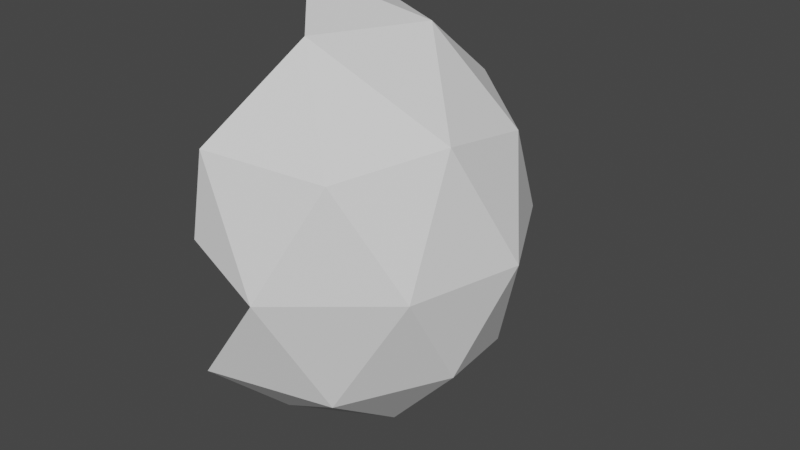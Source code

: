 # Source: ShatterPiece.blend  (saved by Blender 2.90.8; exported with 4.5.12 LTS)
import bpy
from mathutils import Matrix  # noqa: F401  (used for matrix-valued properties, if any)

bpy.ops.wm.read_factory_settings(use_empty=True)
scene = bpy.context.scene
scene.name = 'Scene'

# ---- collections
col_collection = bpy.data.collections.new('Collection'); scene.collection.children.link(col_collection)

# ---- world
world_world = bpy.data.worlds.new('World'); scene.world = world_world
world_world.use_nodes = True; world_world.node_tree.nodes.clear()
_N = world_world.node_tree.nodes; _L = world_world.node_tree.links
n0 = _N.new('ShaderNodeOutputWorld'); n0.name = 'World Output'; n0.location = (300, 300)
n1 = _N.new('ShaderNodeBackground'); n1.name = 'Background'; n1.location = (10, 300)
n1.inputs[0].default_value = (0.05088, 0.05088, 0.05088, 1.0)
_L.new(n1.outputs[0], n0.inputs[0])
n0.is_active_output = True
world_world.color = (0.05088, 0.05088, 0.05088)
world_world.use_sun_shadow = False
world_world.sun_shadow_jitter_overblur = 0.0

# ---- meshes
me_icosphere_001 = bpy.data.meshes.new('Icosphere.001')
me_icosphere_001.from_pydata([(-0.004615, -0.1292, -1.0), (0.8701, -0.2859, -0.4472), (0.08789, -0.8748, -0.4472), (0.4435, 0.5195, -0.4472), (0.5931, -0.6869, 0.4472), (-0.1505, 0.6044, 0.4363), (0.8129, 0.1749, 0.4472), (-0.003741, -0.1289, 1.001), (0.1728, -0.5217, -0.7737), (0.5095, -0.2213, -0.8507), (0.5639, -0.6596, -0.5257), (0.7729, 0.16, -0.5257), (0.2588, 0.2521, -0.8507), (0.1684, 0.6769, -0.4169), (0.99, -0.04255, 0.0), (0.7393, 0.4309, 0.0), (0.3912, -0.8939, -0.0229), (0.8609, -0.5491, 0.0), (0.05469, -0.8527, 0.1259), (0.1953, 0.6878, -0.01858), (-0.09958, 0.7455, 0.1445), (0.8272, -0.2782, 0.5257), (0.1096, -0.8345, 0.5067), (0.4215, 0.4878, 0.5257), (0.2998, -0.4646, 0.8777), (0.4759, 0.04953, 0.8507), (-0.03877, 0.3137, 0.8486), (0.2881, -0.2931, -0.4075), (0.2279, 0.1918, -0.4337), (0.3517, -0.3689, 0.03743), (0.2887, 0.1671, 0.03839), (0.06012, 0.2652, 0.1075), (0.1628, -0.249, 0.1289), (0.01528, -0.3557, 0.5149), (-0.02246, 0.1385, 0.493), (0.2176, -0.1975, 0.8384), (0.1077, 0.05343, 0.8296)], [], [(0, 9, 8), (1, 9, 11), (36, 26, 5, 34), (1, 11, 14), (2, 10, 16), (3, 13, 19), (1, 14, 17), (3, 19, 15), (4, 21, 24), (6, 23, 25), (25, 26, 7), (25, 23, 26), (22, 4, 24), (24, 25, 7), (24, 21, 25), (21, 6, 25), (15, 23, 6), (15, 19, 23), (19, 5, 23), (18, 16, 22), (16, 4, 22), (17, 21, 4), (17, 14, 21), (14, 6, 21), (19, 20, 5), (23, 5, 26), (16, 17, 4), (16, 10, 17), (10, 1, 17), (14, 15, 6), (14, 11, 15), (11, 3, 15), (31, 20, 19, 30), (28, 30, 19, 13), (33, 32, 18, 22), (24, 7, 26, 36, 35), (11, 12, 3), (11, 9, 12), (8, 9, 10), (9, 1, 10), (5, 20, 31, 34), (34, 31, 32, 33), (2, 16, 29, 27), (27, 29, 30, 28), (18, 32, 29, 16), (32, 31, 30, 29), (24, 35, 33, 22), (35, 36, 34, 33), (3, 12, 28), (2, 27, 8), (0, 27, 28), (8, 10, 2), (0, 28, 9), (9, 28, 12), (13, 3, 28), (27, 0, 8)])
_uv = me_icosphere_001.uv_layers.new(name='UVMap')
_uv.uv.foreach_set('vector', [0.8182, 0.0, 0.7727, 0.07873, 0.8636, 0.07873, 0.7273, 0.1575, 0.6818, 0.07873, 0.6364, 0.1575, 0.6212, 0.3937, 0.5, 0.3937, 0.4545, 0.3149, 0.6061, 0.3149, 0.7273, 0.1575, 0.6364, 0.1575, 0.6818, 0.2362, 0.9091, 0.1575, 0.8182, 0.1575, 0.8636, 0.2362, 0.5455, 0.1575, 0.4545, 0.1575, 0.5, 0.2362, 0.7273, 0.1575, 0.6818, 0.2362, 0.7727, 0.2362, 0.5455, 0.1575, 0.5, 0.2362, 0.5909, 0.2362, 0.8182, 0.3149, 0.7273, 0.3149, 0.7727, 0.3937, 0.6364, 0.3149, 0.5455, 0.3149, 0.5909, 0.3937, 0.5909, 0.3937, 0.5, 0.3937, 0.5455, 0.4724, 0.5909, 0.3937, 0.5455, 0.3149, 0.5, 0.3937, 0.9091, 0.3149, 0.8182, 0.3149, 0.8636, 0.3937, 0.7727, 0.3937, 0.6818, 0.3937, 0.7273, 0.4724, 0.7727, 0.3937, 0.7273, 0.3149, 0.6818, 0.3937, 0.7273, 0.3149, 0.6364, 0.3149, 0.6818, 0.3937, 0.5909, 0.2362, 0.5455, 0.3149, 0.6364, 0.3149, 0.5909, 0.2362, 0.5, 0.2362, 0.5455, 0.3149, 0.5, 0.2362, 0.4545, 0.3149, 0.5455, 0.3149, 0.9545, 0.2362, 0.8636, 0.2362, 0.9091, 0.3149, 0.8636, 0.2362, 0.8182, 0.3149, 0.9091, 0.3149, 0.7727, 0.2362, 0.7273, 0.3149, 0.8182, 0.3149, 0.7727, 0.2362, 0.6818, 0.2362, 0.7273, 0.3149, 0.6818, 0.2362, 0.6364, 0.3149, 0.7273, 0.3149, 0.5, 0.2362, 0.4091, 0.2362, 0.4545, 0.3149, 0.5455, 0.3149, 0.4545, 0.3149, 0.5, 0.3937, 0.8636, 0.2362, 0.7727, 0.2362, 0.8182, 0.3149, 0.8636, 0.2362, 0.8182, 0.1575, 0.7727, 0.2362, 0.8182, 0.1575, 0.7273, 0.1575, 0.7727, 0.2362, 0.6818, 0.2362, 0.5909, 0.2362, 0.6364, 0.3149, 0.6818, 0.2362, 0.6364, 0.1575, 0.5909, 0.2362, 0.6364, 0.1575, 0.5455, 0.1575, 0.5909, 0.2362, 0.5909, 0.2362, 0.4091, 0.2362, 0.5, 0.2362, 0.6212, 0.2362, 0.6061, 0.1575, 0.6212, 0.2362, 0.5, 0.2362, 0.4545, 0.1575, 0.7576, 0.3149, 0.7727, 0.2362, 0.9545, 0.2362, 0.9091, 0.3149, 0.8636, 0.3937, 0.5455, 0.4724, 0.5, 0.3937, 0.6212, 0.3937, 0.7424, 0.3937, 0.6364, 0.1575, 0.5909, 0.07873, 0.5455, 0.1575, 0.6364, 0.1575, 0.6818, 0.07873, 0.5909, 0.07873, 0.8636, 0.07873, 0.7727, 0.07873, 0.8182, 0.1575, 0.7727, 0.07873, 0.7273, 0.1575, 0.8182, 0.1575, 0.4545, 0.3149, 0.4091, 0.2362, 0.5909, 0.2362, 0.6061, 0.3149, 0.6061, 0.3149, 0.5909, 0.2362, 0.7727, 0.2362, 0.7576, 0.3149, 0.9091, 0.1575, 0.8636, 0.2362, 0.7424, 0.2362, 0.7576, 0.1575, 0.7576, 0.1575, 0.7424, 0.2362, 0.6212, 0.2362, 0.6061, 0.1575, 0.9545, 0.2362, 0.7727, 0.2362, 0.7424, 0.2362, 0.8636, 0.2362, 0.7727, 0.2362, 0.5909, 0.2362, 0.6212, 0.2362, 0.7424, 0.2362, 0.8636, 0.3937, 0.7424, 0.3937, 0.7576, 0.3149, 0.9091, 0.3149, 0.7424, 0.3937, 0.6212, 0.3937, 0.6061, 0.3149, 0.7576, 0.3149, 0.5455, 0.1575, 0.5909, 0.07873, 0.6061, 0.1575, 0.9091, 0.1575, 0.7576, 0.1575, 0.8636, 0.07873, 0.8182, 0.0, 0.7576, 0.1575, 0.6061, 0.1575, 0.8636, 0.07873, 0.8182, 0.1575, 0.9091, 0.1575, 0.8182, 0.0, 0.6061, 0.1575, 0.6818, 0.07873, 0.6818, 0.07873, 0.6061, 0.1575, 0.5909, 0.07873, 0.4545, 0.1575, 0.5455, 0.1575, 0.6061, 0.1575, 0.7576, 0.1575, 0.8182, 0.0, 0.8636, 0.07873])
me_icosphere_001.use_remesh_fix_poles = True
me_icosphere_001.use_remesh_preserve_attributes = False
me_icosphere_001.use_mirror_vertex_groups = False
me_icosphere_001.update()

# ---- objects
ob_shatterpart = bpy.data.objects.new('ShatterPart', me_icosphere_001)

# ---- transforms, parenting, visibility, modifiers, constraints
ob_shatterpart.location = (0.0, 0.0, 0.0)
ob_shatterpart.lineart.crease_threshold = 0.0

# ---- collection membership
col_collection.objects.link(ob_shatterpart)

# ---- scene / render settings (as saved in the file)
scene.frame_start = 1; scene.frame_end = 250; scene.frame_set(1)
scene.render.engine = 'BLENDER_EEVEE_NEXT'
scene.cycles.use_denoising = False
scene.cycles.samples = 128
scene.cycles.sampling_pattern = 'TABULATED_SOBOL'
scene.cycles.use_adaptive_sampling = False
scene.cycles.use_light_tree = False
scene.view_settings.view_transform = 'Filmic'
bpy.context.view_layer.update()

# ---- added for rendering (the .blend has no active camera and no usable light): camera, sun
cam_auto = bpy.data.cameras.new('AutoCamera')
cam_auto.lens = 50.0
cam_auto.sensor_width = 36.0
cam_auto.clip_end = 1000.0
ob_auto_camera = bpy.data.objects.new('AutoCamera', cam_auto)
scene.collection.objects.link(ob_auto_camera)
ob_auto_camera.location = (3.03549, -3.21305, 2.09308)
ob_auto_camera.rotation_euler = (1.09748, -7.21219e-08, 0.694738)
scene.camera = ob_auto_camera
light_auto_sun = bpy.data.lights.new('AutoSun', 'SUN')
light_auto_sun.energy = 3.0
light_auto_sun.angle = 0.0523599
ob_auto_sun = bpy.data.objects.new('AutoSun', light_auto_sun)
scene.collection.objects.link(ob_auto_sun)
ob_auto_sun.rotation_euler = (0.872665, 0.174533, 0.523599)
bpy.context.view_layer.update()
